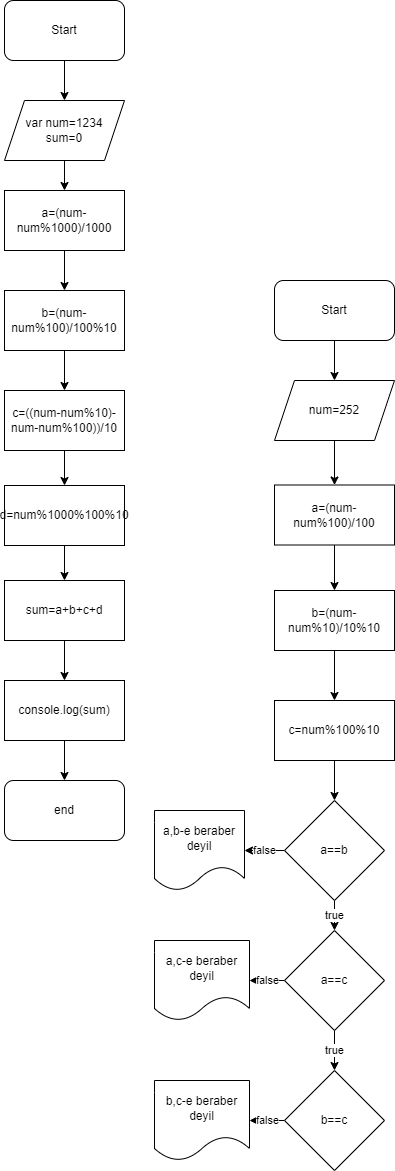

The diagram above was exported from draw.io. Its source (the exported page's mxGraphModel, read from the mxfile embedded in the PNG):
<mxGraphModel dx="402" dy="566" grid="1" gridSize="10" guides="1" tooltips="1" connect="1" arrows="1" fold="1" page="1" pageScale="1" pageWidth="827" pageHeight="1169" math="0" shadow="0">
  <root>
    <mxCell id="0" />
    <mxCell id="1" parent="0" />
    <mxCell id="AEUPFIfnNn0JxPkJU--F-4" value="" style="edgeStyle=orthogonalEdgeStyle;rounded=0;orthogonalLoop=1;jettySize=auto;html=1;" edge="1" parent="1" source="AEUPFIfnNn0JxPkJU--F-2" target="AEUPFIfnNn0JxPkJU--F-3">
      <mxGeometry relative="1" as="geometry" />
    </mxCell>
    <mxCell id="AEUPFIfnNn0JxPkJU--F-2" value="Start" style="rounded=1;whiteSpace=wrap;html=1;" vertex="1" parent="1">
      <mxGeometry x="140" y="40" width="120" height="60" as="geometry" />
    </mxCell>
    <mxCell id="AEUPFIfnNn0JxPkJU--F-6" value="" style="edgeStyle=orthogonalEdgeStyle;rounded=0;orthogonalLoop=1;jettySize=auto;html=1;" edge="1" parent="1" source="AEUPFIfnNn0JxPkJU--F-3" target="AEUPFIfnNn0JxPkJU--F-5">
      <mxGeometry relative="1" as="geometry" />
    </mxCell>
    <mxCell id="AEUPFIfnNn0JxPkJU--F-3" value="var num=1234&lt;br&gt;sum=0" style="shape=parallelogram;perimeter=parallelogramPerimeter;whiteSpace=wrap;html=1;fixedSize=1;" vertex="1" parent="1">
      <mxGeometry x="140" y="140" width="120" height="60" as="geometry" />
    </mxCell>
    <mxCell id="AEUPFIfnNn0JxPkJU--F-8" value="" style="edgeStyle=orthogonalEdgeStyle;rounded=0;orthogonalLoop=1;jettySize=auto;html=1;" edge="1" parent="1" source="AEUPFIfnNn0JxPkJU--F-5" target="AEUPFIfnNn0JxPkJU--F-7">
      <mxGeometry relative="1" as="geometry" />
    </mxCell>
    <mxCell id="AEUPFIfnNn0JxPkJU--F-5" value="a=(num-num%1000)/1000" style="rounded=0;whiteSpace=wrap;html=1;" vertex="1" parent="1">
      <mxGeometry x="140" y="230" width="120" height="60" as="geometry" />
    </mxCell>
    <mxCell id="AEUPFIfnNn0JxPkJU--F-10" value="" style="edgeStyle=orthogonalEdgeStyle;rounded=0;orthogonalLoop=1;jettySize=auto;html=1;" edge="1" parent="1" source="AEUPFIfnNn0JxPkJU--F-7" target="AEUPFIfnNn0JxPkJU--F-9">
      <mxGeometry relative="1" as="geometry" />
    </mxCell>
    <mxCell id="AEUPFIfnNn0JxPkJU--F-7" value="b=(num-num%100)/100%10" style="rounded=0;whiteSpace=wrap;html=1;" vertex="1" parent="1">
      <mxGeometry x="140" y="330" width="120" height="60" as="geometry" />
    </mxCell>
    <mxCell id="AEUPFIfnNn0JxPkJU--F-12" value="" style="edgeStyle=orthogonalEdgeStyle;rounded=0;orthogonalLoop=1;jettySize=auto;html=1;" edge="1" parent="1" source="AEUPFIfnNn0JxPkJU--F-9" target="AEUPFIfnNn0JxPkJU--F-11">
      <mxGeometry relative="1" as="geometry" />
    </mxCell>
    <mxCell id="AEUPFIfnNn0JxPkJU--F-9" value="c=((num-num%10)-num-num%100))/10" style="rounded=0;whiteSpace=wrap;html=1;" vertex="1" parent="1">
      <mxGeometry x="140" y="430" width="120" height="60" as="geometry" />
    </mxCell>
    <mxCell id="AEUPFIfnNn0JxPkJU--F-14" value="" style="edgeStyle=orthogonalEdgeStyle;rounded=0;orthogonalLoop=1;jettySize=auto;html=1;" edge="1" parent="1" source="AEUPFIfnNn0JxPkJU--F-11" target="AEUPFIfnNn0JxPkJU--F-13">
      <mxGeometry relative="1" as="geometry" />
    </mxCell>
    <mxCell id="AEUPFIfnNn0JxPkJU--F-11" value="d=num%1000%100%10" style="rounded=0;whiteSpace=wrap;html=1;" vertex="1" parent="1">
      <mxGeometry x="140" y="525" width="120" height="60" as="geometry" />
    </mxCell>
    <mxCell id="AEUPFIfnNn0JxPkJU--F-16" value="" style="edgeStyle=orthogonalEdgeStyle;rounded=0;orthogonalLoop=1;jettySize=auto;html=1;" edge="1" parent="1" source="AEUPFIfnNn0JxPkJU--F-13" target="AEUPFIfnNn0JxPkJU--F-15">
      <mxGeometry relative="1" as="geometry" />
    </mxCell>
    <mxCell id="AEUPFIfnNn0JxPkJU--F-13" value="sum=a+b+c+d" style="rounded=0;whiteSpace=wrap;html=1;" vertex="1" parent="1">
      <mxGeometry x="140" y="620" width="120" height="60" as="geometry" />
    </mxCell>
    <mxCell id="AEUPFIfnNn0JxPkJU--F-18" value="" style="edgeStyle=orthogonalEdgeStyle;rounded=0;orthogonalLoop=1;jettySize=auto;html=1;" edge="1" parent="1" source="AEUPFIfnNn0JxPkJU--F-15" target="AEUPFIfnNn0JxPkJU--F-17">
      <mxGeometry relative="1" as="geometry" />
    </mxCell>
    <mxCell id="AEUPFIfnNn0JxPkJU--F-15" value="console.log(sum)" style="rounded=0;whiteSpace=wrap;html=1;" vertex="1" parent="1">
      <mxGeometry x="140" y="720" width="120" height="60" as="geometry" />
    </mxCell>
    <mxCell id="AEUPFIfnNn0JxPkJU--F-17" value="end" style="rounded=1;whiteSpace=wrap;html=1;" vertex="1" parent="1">
      <mxGeometry x="140" y="820" width="120" height="60" as="geometry" />
    </mxCell>
    <mxCell id="AEUPFIfnNn0JxPkJU--F-22" value="" style="edgeStyle=orthogonalEdgeStyle;rounded=0;orthogonalLoop=1;jettySize=auto;html=1;" edge="1" parent="1" source="AEUPFIfnNn0JxPkJU--F-19" target="AEUPFIfnNn0JxPkJU--F-21">
      <mxGeometry relative="1" as="geometry" />
    </mxCell>
    <mxCell id="AEUPFIfnNn0JxPkJU--F-19" value="Start" style="rounded=1;whiteSpace=wrap;html=1;" vertex="1" parent="1">
      <mxGeometry x="410" y="320" width="120" height="60" as="geometry" />
    </mxCell>
    <mxCell id="AEUPFIfnNn0JxPkJU--F-25" value="" style="edgeStyle=orthogonalEdgeStyle;rounded=0;orthogonalLoop=1;jettySize=auto;html=1;" edge="1" parent="1" source="AEUPFIfnNn0JxPkJU--F-20" target="AEUPFIfnNn0JxPkJU--F-24">
      <mxGeometry relative="1" as="geometry" />
    </mxCell>
    <mxCell id="AEUPFIfnNn0JxPkJU--F-20" value="a=(num-num%100)/100" style="rounded=0;whiteSpace=wrap;html=1;" vertex="1" parent="1">
      <mxGeometry x="410" y="524.5" width="120" height="60" as="geometry" />
    </mxCell>
    <mxCell id="AEUPFIfnNn0JxPkJU--F-23" value="" style="edgeStyle=orthogonalEdgeStyle;rounded=0;orthogonalLoop=1;jettySize=auto;html=1;" edge="1" parent="1" source="AEUPFIfnNn0JxPkJU--F-21" target="AEUPFIfnNn0JxPkJU--F-20">
      <mxGeometry relative="1" as="geometry" />
    </mxCell>
    <mxCell id="AEUPFIfnNn0JxPkJU--F-21" value="num=252" style="shape=parallelogram;perimeter=parallelogramPerimeter;whiteSpace=wrap;html=1;fixedSize=1;" vertex="1" parent="1">
      <mxGeometry x="410" y="420" width="120" height="60" as="geometry" />
    </mxCell>
    <mxCell id="AEUPFIfnNn0JxPkJU--F-27" value="" style="edgeStyle=orthogonalEdgeStyle;rounded=0;orthogonalLoop=1;jettySize=auto;html=1;" edge="1" parent="1" source="AEUPFIfnNn0JxPkJU--F-24" target="AEUPFIfnNn0JxPkJU--F-26">
      <mxGeometry relative="1" as="geometry" />
    </mxCell>
    <mxCell id="AEUPFIfnNn0JxPkJU--F-24" value="b=(num-num%10)/10%10" style="rounded=0;whiteSpace=wrap;html=1;" vertex="1" parent="1">
      <mxGeometry x="410" y="630" width="120" height="60" as="geometry" />
    </mxCell>
    <mxCell id="AEUPFIfnNn0JxPkJU--F-31" value="" style="edgeStyle=orthogonalEdgeStyle;rounded=0;orthogonalLoop=1;jettySize=auto;html=1;" edge="1" parent="1" source="AEUPFIfnNn0JxPkJU--F-26" target="AEUPFIfnNn0JxPkJU--F-28">
      <mxGeometry relative="1" as="geometry" />
    </mxCell>
    <mxCell id="AEUPFIfnNn0JxPkJU--F-26" value="c=num%100%10" style="rounded=0;whiteSpace=wrap;html=1;" vertex="1" parent="1">
      <mxGeometry x="410" y="740" width="120" height="60" as="geometry" />
    </mxCell>
    <mxCell id="AEUPFIfnNn0JxPkJU--F-30" value="false" style="edgeStyle=orthogonalEdgeStyle;rounded=0;orthogonalLoop=1;jettySize=auto;html=1;" edge="1" parent="1" source="AEUPFIfnNn0JxPkJU--F-28" target="AEUPFIfnNn0JxPkJU--F-29">
      <mxGeometry relative="1" as="geometry" />
    </mxCell>
    <mxCell id="AEUPFIfnNn0JxPkJU--F-33" value="true" style="edgeStyle=orthogonalEdgeStyle;rounded=0;orthogonalLoop=1;jettySize=auto;html=1;" edge="1" parent="1" source="AEUPFIfnNn0JxPkJU--F-28" target="AEUPFIfnNn0JxPkJU--F-32">
      <mxGeometry relative="1" as="geometry" />
    </mxCell>
    <mxCell id="AEUPFIfnNn0JxPkJU--F-28" value="a==b" style="rhombus;whiteSpace=wrap;html=1;" vertex="1" parent="1">
      <mxGeometry x="420" y="840" width="100" height="100" as="geometry" />
    </mxCell>
    <mxCell id="AEUPFIfnNn0JxPkJU--F-29" value="a,b-e beraber deyil" style="shape=document;whiteSpace=wrap;html=1;boundedLbl=1;" vertex="1" parent="1">
      <mxGeometry x="290" y="850" width="90" height="80" as="geometry" />
    </mxCell>
    <mxCell id="AEUPFIfnNn0JxPkJU--F-35" value="false" style="edgeStyle=orthogonalEdgeStyle;rounded=0;orthogonalLoop=1;jettySize=auto;html=1;" edge="1" parent="1" source="AEUPFIfnNn0JxPkJU--F-32" target="AEUPFIfnNn0JxPkJU--F-34">
      <mxGeometry relative="1" as="geometry" />
    </mxCell>
    <mxCell id="AEUPFIfnNn0JxPkJU--F-37" value="true" style="edgeStyle=orthogonalEdgeStyle;rounded=0;orthogonalLoop=1;jettySize=auto;html=1;" edge="1" parent="1" source="AEUPFIfnNn0JxPkJU--F-32" target="AEUPFIfnNn0JxPkJU--F-36">
      <mxGeometry relative="1" as="geometry" />
    </mxCell>
    <mxCell id="AEUPFIfnNn0JxPkJU--F-32" value="a==c" style="rhombus;whiteSpace=wrap;html=1;" vertex="1" parent="1">
      <mxGeometry x="420" y="970" width="100" height="100" as="geometry" />
    </mxCell>
    <mxCell id="AEUPFIfnNn0JxPkJU--F-34" value="a,c-e beraber deyil" style="shape=document;whiteSpace=wrap;html=1;boundedLbl=1;" vertex="1" parent="1">
      <mxGeometry x="290" y="980" width="95" height="80" as="geometry" />
    </mxCell>
    <mxCell id="AEUPFIfnNn0JxPkJU--F-39" value="false" style="edgeStyle=orthogonalEdgeStyle;rounded=0;orthogonalLoop=1;jettySize=auto;html=1;" edge="1" parent="1" source="AEUPFIfnNn0JxPkJU--F-36" target="AEUPFIfnNn0JxPkJU--F-38">
      <mxGeometry relative="1" as="geometry" />
    </mxCell>
    <mxCell id="AEUPFIfnNn0JxPkJU--F-36" value="b==c" style="rhombus;whiteSpace=wrap;html=1;" vertex="1" parent="1">
      <mxGeometry x="420" y="1110" width="100" height="100" as="geometry" />
    </mxCell>
    <mxCell id="AEUPFIfnNn0JxPkJU--F-38" value="b,c-e beraber deyil" style="shape=document;whiteSpace=wrap;html=1;boundedLbl=1;" vertex="1" parent="1">
      <mxGeometry x="290" y="1120" width="95" height="80" as="geometry" />
    </mxCell>
  </root>
</mxGraphModel>